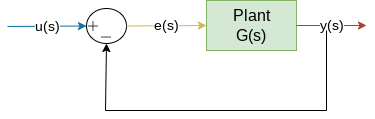

The diagram above was exported from draw.io. Its source (the exported page's mxGraphModel, read from the mxfile embedded in the PNG):
<mxGraphModel dx="1050" dy="573" grid="1" gridSize="10" guides="1" tooltips="1" connect="1" arrows="1" fold="1" page="1" pageScale="1" pageWidth="850" pageHeight="1100" math="0" shadow="0">
  <root>
    <mxCell id="0" />
    <mxCell id="1" parent="0" />
    <mxCell id="mx21hKr0AxsWjcbS55yC-1" value="&lt;font style=&quot;font-size: 16px;&quot;&gt;Plant&lt;br&gt;G(s)&lt;/font&gt;" style="rounded=0;whiteSpace=wrap;html=1;fillColor=#d5e8d4;strokeColor=#82b366;" vertex="1" parent="1">
      <mxGeometry x="360" y="270" width="90" height="50" as="geometry" />
    </mxCell>
    <mxCell id="mx21hKr0AxsWjcbS55yC-2" value="&lt;font style=&quot;font-size: 14px;&quot;&gt;u(s)&lt;/font&gt;" style="endArrow=classic;html=1;rounded=0;entryX=0;entryY=0.5;entryDx=0;entryDy=0;fillColor=#b1ddf0;strokeColor=#10739e;" edge="1" parent="1" target="mx21hKr0AxsWjcbS55yC-4">
      <mxGeometry width="50" height="50" relative="1" as="geometry">
        <mxPoint x="161" y="296" as="sourcePoint" />
        <mxPoint x="241" y="293" as="targetPoint" />
      </mxGeometry>
    </mxCell>
    <mxCell id="mx21hKr0AxsWjcbS55yC-3" value="&lt;font style=&quot;font-size: 14px;&quot;&gt;y(s)&lt;/font&gt;" style="endArrow=classic;html=1;rounded=0;exitX=1;exitY=0.5;exitDx=0;exitDy=0;fillColor=#fad9d5;strokeColor=#ae4132;" edge="1" parent="1" source="mx21hKr0AxsWjcbS55yC-1">
      <mxGeometry width="50" height="50" relative="1" as="geometry">
        <mxPoint x="400" y="310" as="sourcePoint" />
        <mxPoint x="520" y="295" as="targetPoint" />
      </mxGeometry>
    </mxCell>
    <mxCell id="mx21hKr0AxsWjcbS55yC-4" value="" style="ellipse;whiteSpace=wrap;html=1;" vertex="1" parent="1">
      <mxGeometry x="240" y="278" width="40" height="35" as="geometry" />
    </mxCell>
    <mxCell id="mx21hKr0AxsWjcbS55yC-7" value="" style="shape=image;html=1;verticalAlign=top;verticalLabelPosition=bottom;labelBackgroundColor=#ffffff;imageAspect=0;aspect=fixed;image=https://cdn4.iconfinder.com/data/icons/ionicons/512/icon-ios7-plus-empty-128.png" vertex="1" parent="1">
      <mxGeometry x="237" y="286" width="20" height="20" as="geometry" />
    </mxCell>
    <mxCell id="mx21hKr0AxsWjcbS55yC-8" value="" style="shape=image;html=1;verticalAlign=top;verticalLabelPosition=bottom;labelBackgroundColor=#ffffff;imageAspect=0;aspect=fixed;image=https://cdn4.iconfinder.com/data/icons/ionicons/512/icon-ios7-minus-empty-128.png" vertex="1" parent="1">
      <mxGeometry x="250" y="297" width="20" height="20" as="geometry" />
    </mxCell>
    <mxCell id="mx21hKr0AxsWjcbS55yC-12" value="&lt;font style=&quot;font-size: 14px;&quot;&gt;e(s)&lt;/font&gt;" style="endArrow=classic;html=1;rounded=0;exitX=1;exitY=0.5;exitDx=0;exitDy=0;entryX=0;entryY=0.5;entryDx=0;entryDy=0;fillColor=#fff2cc;strokeColor=#d6b656;" edge="1" parent="1" source="mx21hKr0AxsWjcbS55yC-4" target="mx21hKr0AxsWjcbS55yC-1">
      <mxGeometry width="50" height="50" relative="1" as="geometry">
        <mxPoint x="400" y="360" as="sourcePoint" />
        <mxPoint x="450" y="310" as="targetPoint" />
      </mxGeometry>
    </mxCell>
    <mxCell id="mx21hKr0AxsWjcbS55yC-13" value="" style="endArrow=classic;html=1;rounded=0;entryX=0.5;entryY=1;entryDx=0;entryDy=0;" edge="1" parent="1" target="mx21hKr0AxsWjcbS55yC-4">
      <mxGeometry width="50" height="50" relative="1" as="geometry">
        <mxPoint x="480" y="300" as="sourcePoint" />
        <mxPoint x="450" y="300" as="targetPoint" />
        <Array as="points">
          <mxPoint x="480" y="380" />
          <mxPoint x="259" y="380" />
        </Array>
      </mxGeometry>
    </mxCell>
  </root>
</mxGraphModel>